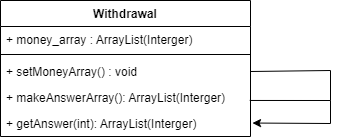

The diagram above was exported from draw.io. Its source (the exported page's mxGraphModel, read from the mxfile embedded in the PNG):
<mxGraphModel dx="1087" dy="598" grid="1" gridSize="10" guides="1" tooltips="1" connect="1" arrows="1" fold="1" page="1" pageScale="1" pageWidth="827" pageHeight="1169" math="0" shadow="0">
  <root>
    <mxCell id="0" />
    <mxCell id="1" parent="0" />
    <mxCell id="PgKF8UZvaWjteEfqsZsO-1" value="Withdrawal" style="swimlane;fontStyle=1;align=center;verticalAlign=top;childLayout=stackLayout;horizontal=1;startSize=26;horizontalStack=0;resizeParent=1;resizeParentMax=0;resizeLast=0;collapsible=1;marginBottom=0;" vertex="1" parent="1">
      <mxGeometry x="340" y="220" width="250" height="136" as="geometry" />
    </mxCell>
    <mxCell id="PgKF8UZvaWjteEfqsZsO-2" value="+ money_array : ArrayList(Interger) " style="text;strokeColor=none;fillColor=none;align=left;verticalAlign=top;spacingLeft=4;spacingRight=4;overflow=hidden;rotatable=0;points=[[0,0.5],[1,0.5]];portConstraint=eastwest;" vertex="1" parent="PgKF8UZvaWjteEfqsZsO-1">
      <mxGeometry y="26" width="250" height="24" as="geometry" />
    </mxCell>
    <mxCell id="PgKF8UZvaWjteEfqsZsO-3" value="" style="line;strokeWidth=1;fillColor=none;align=left;verticalAlign=middle;spacingTop=-1;spacingLeft=3;spacingRight=3;rotatable=0;labelPosition=right;points=[];portConstraint=eastwest;strokeColor=inherit;" vertex="1" parent="PgKF8UZvaWjteEfqsZsO-1">
      <mxGeometry y="50" width="250" height="8" as="geometry" />
    </mxCell>
    <mxCell id="PgKF8UZvaWjteEfqsZsO-4" value="+ setMoneyArray() : void" style="text;strokeColor=none;fillColor=none;align=left;verticalAlign=top;spacingLeft=4;spacingRight=4;overflow=hidden;rotatable=0;points=[[0,0.5],[1,0.5]];portConstraint=eastwest;" vertex="1" parent="PgKF8UZvaWjteEfqsZsO-1">
      <mxGeometry y="58" width="250" height="26" as="geometry" />
    </mxCell>
    <mxCell id="PgKF8UZvaWjteEfqsZsO-5" value="+ makeAnswerArray(): ArrayList(Interger)" style="text;strokeColor=none;fillColor=none;align=left;verticalAlign=top;spacingLeft=4;spacingRight=4;overflow=hidden;rotatable=0;points=[[0,0.5],[1,0.5]];portConstraint=eastwest;" vertex="1" parent="PgKF8UZvaWjteEfqsZsO-1">
      <mxGeometry y="84" width="250" height="26" as="geometry" />
    </mxCell>
    <mxCell id="T1R__SqpEpGLJ3M5nypj-1" value="" style="endArrow=classic;html=1;rounded=0;exitX=0.997;exitY=0.614;exitDx=0;exitDy=0;entryX=1.008;entryY=0.482;entryDx=0;entryDy=0;entryPerimeter=0;exitPerimeter=0;" edge="1" parent="PgKF8UZvaWjteEfqsZsO-1" source="PgKF8UZvaWjteEfqsZsO-5" target="T1R__SqpEpGLJ3M5nypj-8">
      <mxGeometry width="50" height="50" relative="1" as="geometry">
        <mxPoint x="310" y="80" as="sourcePoint" />
        <mxPoint x="350" y="70" as="targetPoint" />
        <Array as="points">
          <mxPoint x="330" y="100" />
          <mxPoint x="330" y="123" />
        </Array>
      </mxGeometry>
    </mxCell>
    <mxCell id="T1R__SqpEpGLJ3M5nypj-8" value="+ getAnswer(int): ArrayList(Interger)" style="text;strokeColor=none;fillColor=none;align=left;verticalAlign=top;spacingLeft=4;spacingRight=4;overflow=hidden;rotatable=0;points=[[0,0.5],[1,0.5]];portConstraint=eastwest;" vertex="1" parent="PgKF8UZvaWjteEfqsZsO-1">
      <mxGeometry y="110" width="250" height="26" as="geometry" />
    </mxCell>
    <mxCell id="T1R__SqpEpGLJ3M5nypj-9" value="" style="endArrow=none;html=1;rounded=0;exitX=1;exitY=0.5;exitDx=0;exitDy=0;" edge="1" parent="1" source="PgKF8UZvaWjteEfqsZsO-4">
      <mxGeometry width="50" height="50" relative="1" as="geometry">
        <mxPoint x="630" y="290" as="sourcePoint" />
        <mxPoint x="670" y="320" as="targetPoint" />
        <Array as="points">
          <mxPoint x="670" y="290" />
        </Array>
      </mxGeometry>
    </mxCell>
  </root>
</mxGraphModel>